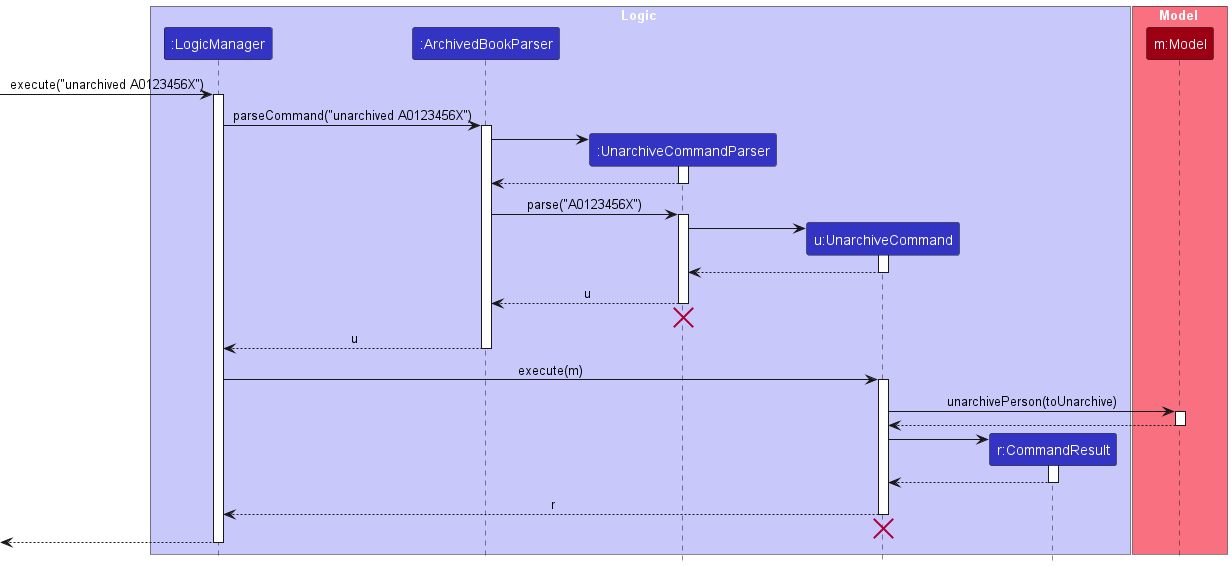

The diagram above was rendered by PlantUML. Its source (embedded in the PNG):
@startuml
!include style.puml
skinparam ArrowFontStyle plain

box Logic LOGIC_COLOR_T1
participant ":LogicManager" as LogicManager LOGIC_COLOR
participant ":ArchivedBookParser" as ArchivedBookParser LOGIC_COLOR
participant ":UnarchiveCommandParser" as UnarchiveCommandParser LOGIC_COLOR
participant "u:UnarchiveCommand" as UnarchiveCommand LOGIC_COLOR
participant "r:CommandResult" as CommandResult LOGIC_COLOR
end box

box Model MODEL_COLOR_T1
participant "m:Model" as Model MODEL_COLOR
end box

[-> LogicManager : execute("unarchived A0123456X")
activate LogicManager

LogicManager -> ArchivedBookParser : parseCommand("unarchived A0123456X")
activate ArchivedBookParser

create UnarchiveCommandParser
ArchivedBookParser -> UnarchiveCommandParser
activate UnarchiveCommandParser

UnarchiveCommandParser --> ArchivedBookParser
deactivate UnarchiveCommandParser

ArchivedBookParser -> UnarchiveCommandParser : parse("A0123456X")
activate UnarchiveCommandParser

create UnarchiveCommand
UnarchiveCommandParser -> UnarchiveCommand
activate UnarchiveCommand

UnarchiveCommand --> UnarchiveCommandParser :
deactivate UnarchiveCommand

UnarchiveCommandParser --> ArchivedBookParser : u
deactivate UnarchiveCommandParser
'Hidden arrow to position the destroy marker below the end of the activation bar.
UnarchiveCommandParser -[hidden]-> ArchivedBookParser
destroy UnarchiveCommandParser

ArchivedBookParser --> LogicManager : u
deactivate ArchivedBookParser

LogicManager -> UnarchiveCommand : execute(m)
activate UnarchiveCommand

UnarchiveCommand -> Model : unarchivePerson(toUnarchive)
activate Model

Model --> UnarchiveCommand
deactivate Model

create CommandResult
UnarchiveCommand -> CommandResult
activate CommandResult

CommandResult --> UnarchiveCommand
deactivate CommandResult

UnarchiveCommand --> LogicManager : r
deactivate UnarchiveCommand

UnarchiveCommand -[hidden]-> ArchivedBookParser
destroy UnarchiveCommand

[<--LogicManager
deactivate LogicManager
@enduml